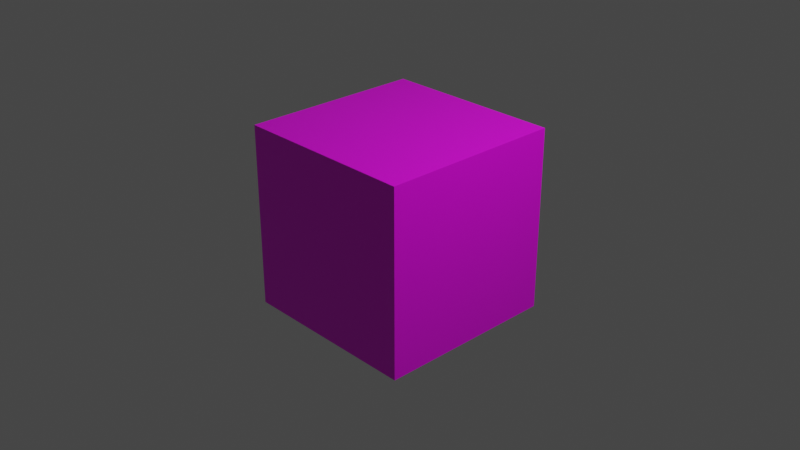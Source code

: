 # Source: cube.blend  (saved by Blender 2.93.20; exported with 4.5.12 LTS)
import bpy
from mathutils import Matrix  # noqa: F401  (used for matrix-valued properties, if any)

bpy.ops.wm.read_factory_settings(use_empty=True)
scene = bpy.context.scene
scene.name = 'Scene'

# ---- collections
col_collection = bpy.data.collections.new('Collection'); scene.collection.children.link(col_collection)

# ---- images (referenced by path relative to the original .blend; pixels are not part of the script)
import os
ASSET_DIR = os.environ.get("B2B_ASSET_DIR", "")  # directory of the original .blend (textures are referenced by path, not embedded)
HERE = os.path.dirname(os.path.abspath(__file__))  # packed textures are extracted next to this script under _unpacked/

def load_image(name, relpath, width, height, colorspace="sRGB"):
    """Load a texture the original file referenced (path relative to the .blend, or extracted next to this script)."""
    p = next((c for c in (os.path.join(HERE, relpath), os.path.join(ASSET_DIR, relpath)) if relpath and os.path.exists(c)), "")
    if p:
        img = bpy.data.images.load(p, check_existing=True)
        img.name = name
    else:  # same state as the original file: an image datablock whose file is absent (Cycles renders it pink)
        img = bpy.data.images.new(name, width, height)
        img.source = "FILE"
        img.filepath = "//" + (relpath or name)
    img.colorspace_settings.name = colorspace
    return img
img_uv_cube_png = load_image('UV_Cube.png', 'UV_Cube.png', 1024, 1024, 'sRGB')

# ---- materials (node trees are filled in below, after node groups)
mat_material = bpy.data.materials.new('Material')
mat_material.alpha_threshold = 0.0
mat_material.use_transparent_shadow = False
mat_material.line_color = (0.0, 0.0, 0.0, 1.0)

# ---- material node trees
mat_material.use_nodes = True; mat_material.node_tree.nodes.clear()
_N = mat_material.node_tree.nodes; _L = mat_material.node_tree.links
n0 = _N.new('ShaderNodeOutputMaterial'); n0.name = 'Material Output'; n0.location = (300, 300)
n1 = _N.new('ShaderNodeBsdfPrincipled'); n1.name = 'Principled BSDF'; n1.location = (10, 300)
n1.distribution = 'GGX'
n1.subsurface_method = 'BURLEY'
n1.inputs[2].default_value = 0.4
n1.inputs[3].default_value = 1.45
n1.inputs[27].default_value = (0.0, 0.0, 0.0, 1.0)
n1.inputs[28].default_value = 1.0
n2 = _N.new('ShaderNodeTexImage'); n2.name = 'Image Texture'; n2.location = (-431, 226)
n2.image = img_uv_cube_png
_L.new(n1.outputs[0], n0.inputs[0])
_L.new(n2.outputs[0], n1.inputs[0])
n0.is_active_output = True

# ---- world
world_world = bpy.data.worlds.new('World'); scene.world = world_world
world_world.use_nodes = True; world_world.node_tree.nodes.clear()
_N = world_world.node_tree.nodes; _L = world_world.node_tree.links
n0 = _N.new('ShaderNodeOutputWorld'); n0.name = 'World Output'; n0.location = (300, 300)
n1 = _N.new('ShaderNodeBackground'); n1.name = 'Background'; n1.location = (10, 300)
n1.inputs[0].default_value = (0.05088, 0.05088, 0.05088, 1.0)
_L.new(n1.outputs[0], n0.inputs[0])
n0.is_active_output = True
world_world.color = (0.05088, 0.05088, 0.05088)
world_world.use_sun_shadow = False
world_world.sun_shadow_jitter_overblur = 0.0

# ---- cameras
cam_camera = bpy.data.cameras.new('Camera')
cam_camera.clip_end = 100.0
cam_camera.ortho_scale = 7.314

# ---- lights
light_light = bpy.data.lights.new('Light', 'POINT')
light_light.transmission_factor = 0.0
light_light.energy = 1000.0
light_light.shadow_soft_size = 0.1
light_light.shadow_maximum_resolution = 0.006
light_light.use_absolute_resolution = True

# ---- meshes
me_cube = bpy.data.meshes.new('Cube')
me_cube.from_pydata([(1.0, 1.0, 1.0), (1.0, 1.0, -1.0), (1.0, -1.0, 1.0), (1.0, -1.0, -1.0), (-1.0, 1.0, 1.0), (-1.0, 1.0, -1.0), (-1.0, -1.0, 1.0), (-1.0, -1.0, -1.0)], [], [(0, 4, 6, 2), (3, 2, 6, 7), (7, 6, 4, 5), (5, 1, 3, 7), (1, 0, 2, 3), (5, 4, 0, 1)])
_uv = me_cube.uv_layers.new(name='UVMap')
_uv.uv.foreach_set('vector', [0.3276, 0.6756, 0.6543, 0.6756, 0.6543, 0.9937, 0.3276, 0.9937, 0.004693, 0.3353, 0.323, 0.3353, 0.323, 0.6672, 0.004693, 0.6672, 0.327, 0.001927, 0.6511, 0.001927, 0.6511, 0.337, 0.327, 0.337, 0.05457, 0.6964, 0.3046, 0.6964, 0.3046, 0.9464, 0.05457, 0.9464, 0.3288, 0.3457, 0.6507, 0.3457, 0.6514, 0.6654, 0.3301, 0.6654, 0.6583, 0.3317, 0.9986, 0.3317, 0.9986, 0.6639, 0.6583, 0.6639])
me_cube.materials.append(mat_material)
me_cube.use_remesh_preserve_volume = False
me_cube.use_remesh_preserve_attributes = False
me_cube.use_mirror_vertex_groups = False
me_cube.update()

# ---- objects
ob_cube = bpy.data.objects.new('Cube', me_cube)
ob_light = bpy.data.objects.new('Light', light_light)
ob_camera = bpy.data.objects.new('Camera', cam_camera)

# ---- transforms, parenting, visibility, modifiers, constraints
ob_cube.location = (0.0, 0.0, 0.0)
ob_cube.lock_rotations_4d = False
ob_cube.empty_display_type = 'ARROWS'
ob_cube.lineart.crease_threshold = 0.0
ob_light.location = (4.076, 1.005, 5.904)
ob_light.rotation_euler = (0.6503, 0.05522, 1.866)
ob_light.lock_rotations_4d = False
ob_light.empty_display_type = 'ARROWS'
ob_light.color = (0.0, 0.0, 0.0, 0.0)
ob_light.lineart.crease_threshold = 0.0
ob_camera.location = (7.359, -6.926, 4.958)
ob_camera.rotation_euler = (1.109, 0.0, 0.8149)
ob_camera.lock_rotations_4d = False
ob_camera.empty_display_type = 'ARROWS'
ob_camera.color = (0.0, 0.0, 0.0, 0.0)
ob_camera.display_type = 'WIRE'
ob_camera.lineart.crease_threshold = 0.0

# ---- collection membership
col_collection.objects.link(ob_cube)
col_collection.objects.link(ob_light)
col_collection.objects.link(ob_camera)

# ---- scene / render settings (as saved in the file)
scene.camera = ob_camera
scene.frame_start = 1; scene.frame_end = 250; scene.frame_set(1)
scene.render.engine = 'BLENDER_EEVEE_NEXT'
scene.cycles.use_denoising = False
scene.cycles.samples = 128
scene.cycles.sampling_pattern = 'TABULATED_SOBOL'
scene.cycles.use_adaptive_sampling = False
scene.cycles.use_light_tree = False
scene.view_settings.view_transform = 'Filmic'
bpy.context.view_layer.update()
